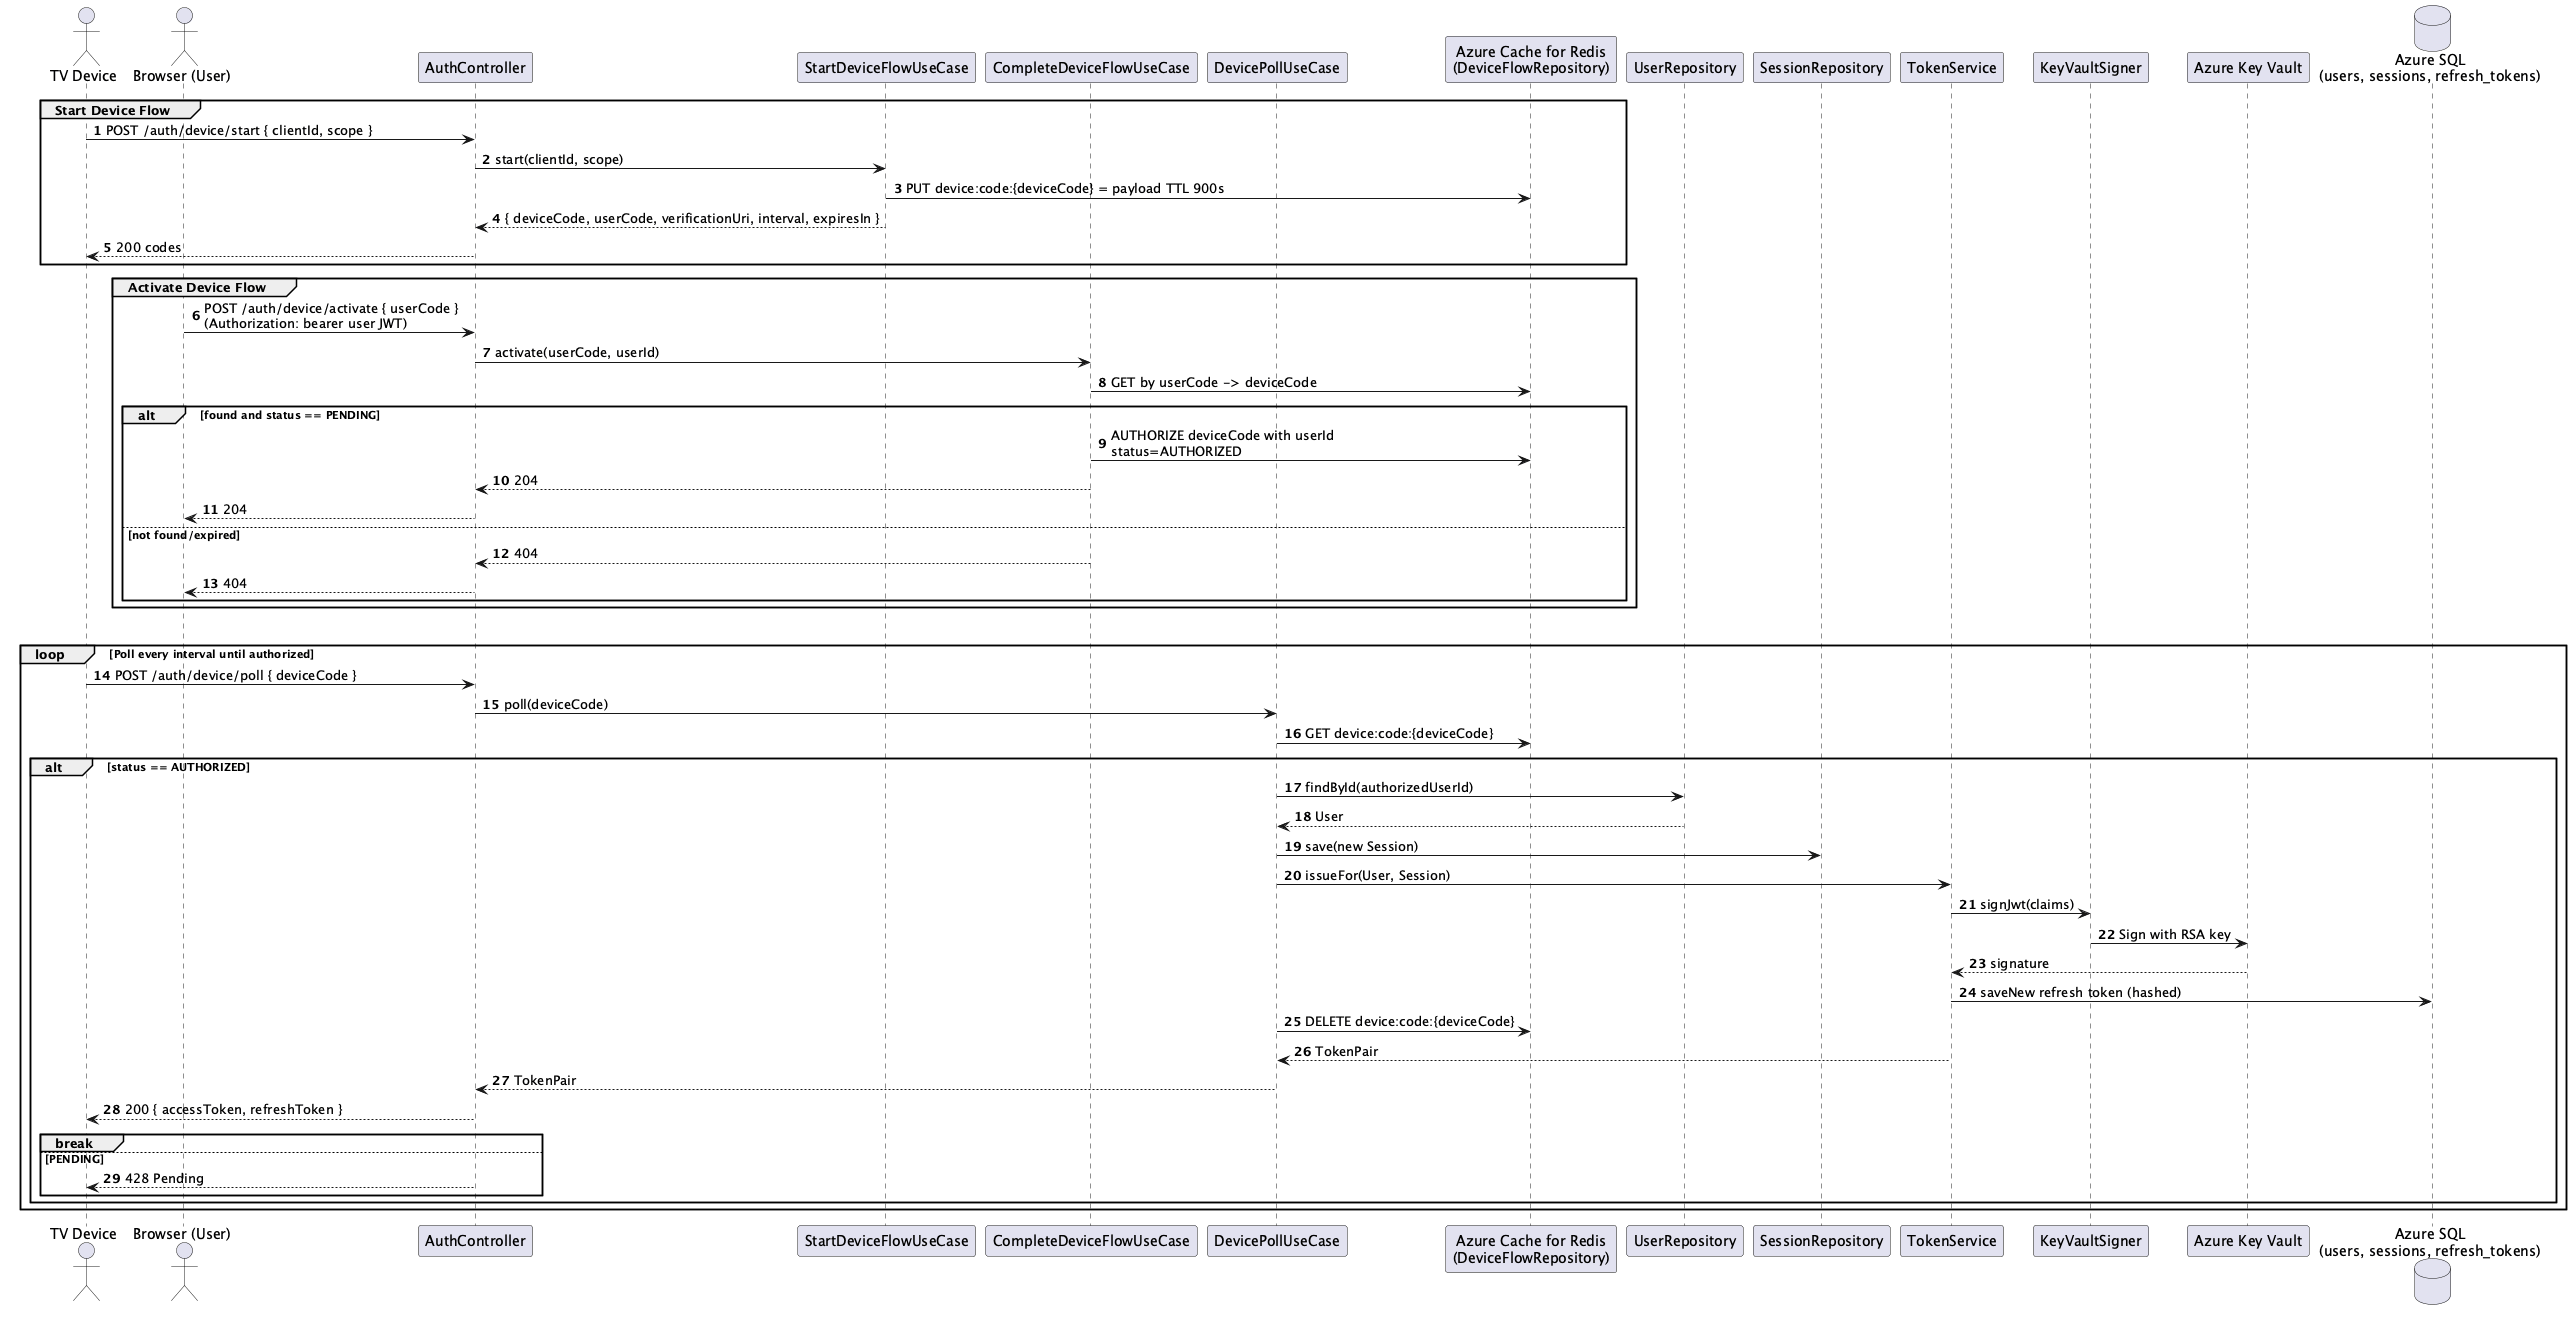

The diagram above was rendered by PlantUML. Its source (embedded in the PNG):
@startuml Identity-Auth Service - Device Code Flow
skinparam fontName "Helvetica"
skinparam titleFontName "Helvetica"
skinparam legendFontName "Helvetica"
skinparam noteFontName "Helvetica"
autonumber
actor "TV Device" as TV
actor "Browser (User)" as Browser
participant "AuthController" as Controller
participant "StartDeviceFlowUseCase" as StartUC
participant "CompleteDeviceFlowUseCase" as ActivateUC
participant "DevicePollUseCase" as PollUC
participant "Azure Cache for Redis\n(DeviceFlowRepository)" as Redis
participant "UserRepository" as UserRepo
participant "SessionRepository" as SessionRepo
participant "TokenService" as TokenService
participant "KeyVaultSigner" as Signer
participant "Azure Key Vault" as KV
database "Azure SQL\n(users, sessions, refresh_tokens)" as SQL

group Start Device Flow
TV -> Controller: POST /auth/device/start { clientId, scope }
Controller -> StartUC: start(clientId, scope)
StartUC -> Redis: PUT device:code:{deviceCode} = payload TTL 900s
StartUC --> Controller: { deviceCode, userCode, verificationUri, interval, expiresIn }
Controller --> TV: 200 codes
end

group Activate Device Flow
Browser -> Controller: POST /auth/device/activate { userCode }\n(Authorization: bearer user JWT)
Controller -> ActivateUC: activate(userCode, userId)
ActivateUC -> Redis: GET by userCode -> deviceCode
alt found and status == PENDING
ActivateUC -> Redis: AUTHORIZE deviceCode with userId\nstatus=AUTHORIZED
ActivateUC --> Controller: 204
Controller --> Browser: 204
else not found/expired
ActivateUC --> Controller: 404
Controller --> Browser: 404
end
end

group Poll for Tokens
loop Poll every interval until authorized
TV -> Controller: POST /auth/device/poll { deviceCode }
Controller -> PollUC: poll(deviceCode)
PollUC -> Redis: GET device:code:{deviceCode}
alt status == AUTHORIZED
PollUC -> UserRepo: findById(authorizedUserId)
UserRepo --> PollUC: User
PollUC -> SessionRepo: save(new Session)
PollUC -> TokenService: issueFor(User, Session)
TokenService -> Signer: signJwt(claims)
Signer -> KV: Sign with RSA key
KV --> TokenService: signature
TokenService -> SQL: saveNew refresh token (hashed)
PollUC -> Redis: DELETE device:code:{deviceCode}
TokenService --> PollUC: TokenPair
PollUC --> Controller: TokenPair
Controller --> TV: 200 { accessToken, refreshToken }
break
else PENDING
Controller --> TV: 428 Pending
end
end
end
@enduml